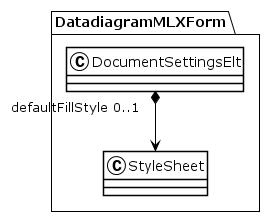

The diagram above was rendered by PlantUML. Its source (embedded in the PNG):
@startuml
!theme plain
package DatadiagramMLXForm {
class DocumentSettingsElt {
}
DocumentSettingsElt "defaultFillStyle 0..1" *--> StyleSheet
class StyleSheet {
}
}
@enduml